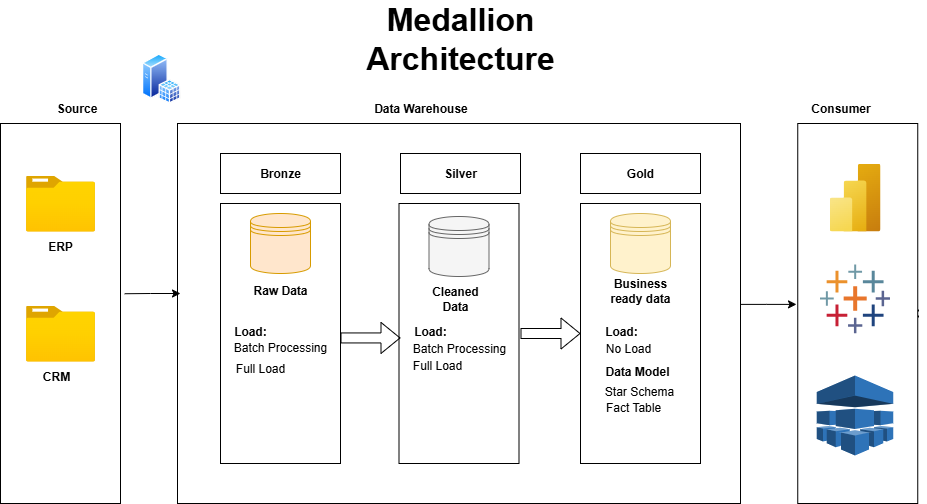

The diagram above was exported from draw.io. Its source (the exported page's mxGraphModel, read from the mxfile embedded in the PNG):
<mxGraphModel dx="1158" dy="696" grid="1" gridSize="10" guides="1" tooltips="1" connect="1" arrows="1" fold="1" page="1" pageScale="1" pageWidth="850" pageHeight="1100" math="0" shadow="0">
  <root>
    <mxCell id="0" />
    <mxCell id="1" parent="0" />
    <mxCell id="wJ9VJkcHDlfVdFg9oYUa-1" value="" style="rounded=0;whiteSpace=wrap;html=1;" vertex="1" parent="1">
      <mxGeometry x="20" y="160" width="120" height="380" as="geometry" />
    </mxCell>
    <mxCell id="wJ9VJkcHDlfVdFg9oYUa-2" value="" style="image;aspect=fixed;html=1;points=[];align=center;fontSize=12;image=img/lib/azure2/general/Folder_Blank.svg;" vertex="1" parent="1">
      <mxGeometry x="45.5" y="212" width="69" height="56.00000000000001" as="geometry" />
    </mxCell>
    <mxCell id="wJ9VJkcHDlfVdFg9oYUa-3" value="" style="image;aspect=fixed;html=1;points=[];align=center;fontSize=12;image=img/lib/azure2/general/Folder_Blank.svg;" vertex="1" parent="1">
      <mxGeometry x="45.5" y="342" width="69" height="56.00000000000001" as="geometry" />
    </mxCell>
    <mxCell id="wJ9VJkcHDlfVdFg9oYUa-4" value="&lt;b&gt;Source&lt;/b&gt;" style="text;html=1;align=center;verticalAlign=middle;resizable=0;points=[];autosize=1;strokeColor=none;fillColor=none;" vertex="1" parent="1">
      <mxGeometry x="66" y="130" width="60" height="30" as="geometry" />
    </mxCell>
    <mxCell id="wJ9VJkcHDlfVdFg9oYUa-5" value="" style="rounded=0;whiteSpace=wrap;html=1;" vertex="1" parent="1">
      <mxGeometry x="197" y="160" width="563" height="380" as="geometry" />
    </mxCell>
    <mxCell id="wJ9VJkcHDlfVdFg9oYUa-6" value="&lt;b&gt;Data Warehouse&lt;/b&gt;" style="text;html=1;align=center;verticalAlign=middle;resizable=0;points=[];autosize=1;strokeColor=none;fillColor=none;" vertex="1" parent="1">
      <mxGeometry x="380" y="130" width="120" height="30" as="geometry" />
    </mxCell>
    <mxCell id="wJ9VJkcHDlfVdFg9oYUa-7" value="" style="rounded=0;whiteSpace=wrap;html=1;" vertex="1" parent="1">
      <mxGeometry x="240" y="240" width="120" height="260" as="geometry" />
    </mxCell>
    <mxCell id="wJ9VJkcHDlfVdFg9oYUa-8" value="" style="rounded=0;whiteSpace=wrap;html=1;" vertex="1" parent="1">
      <mxGeometry x="418.5" y="240" width="120" height="260" as="geometry" />
    </mxCell>
    <mxCell id="wJ9VJkcHDlfVdFg9oYUa-9" value="" style="rounded=0;whiteSpace=wrap;html=1;" vertex="1" parent="1">
      <mxGeometry x="600" y="240" width="120" height="260" as="geometry" />
    </mxCell>
    <mxCell id="wJ9VJkcHDlfVdFg9oYUa-10" value="&lt;b&gt;Bronze&lt;/b&gt;" style="rounded=0;whiteSpace=wrap;html=1;" vertex="1" parent="1">
      <mxGeometry x="240" y="190" width="120" height="40" as="geometry" />
    </mxCell>
    <mxCell id="wJ9VJkcHDlfVdFg9oYUa-11" value="&lt;b&gt;Silver&lt;/b&gt;" style="rounded=0;whiteSpace=wrap;html=1;" vertex="1" parent="1">
      <mxGeometry x="420" y="190" width="120" height="40" as="geometry" />
    </mxCell>
    <mxCell id="wJ9VJkcHDlfVdFg9oYUa-12" value="&lt;b&gt;Gold&lt;/b&gt;" style="rounded=0;whiteSpace=wrap;html=1;" vertex="1" parent="1">
      <mxGeometry x="600" y="190" width="120" height="40" as="geometry" />
    </mxCell>
    <mxCell id="wJ9VJkcHDlfVdFg9oYUa-50" style="edgeStyle=orthogonalEdgeStyle;rounded=0;orthogonalLoop=1;jettySize=auto;html=1;exitX=1;exitY=0.5;exitDx=0;exitDy=0;" edge="1" parent="1" source="wJ9VJkcHDlfVdFg9oYUa-13">
      <mxGeometry relative="1" as="geometry">
        <mxPoint x="930" y="349.55555555555543" as="targetPoint" />
      </mxGeometry>
    </mxCell>
    <mxCell id="wJ9VJkcHDlfVdFg9oYUa-13" value="" style="rounded=0;whiteSpace=wrap;html=1;" vertex="1" parent="1">
      <mxGeometry x="817.25" y="160" width="120" height="380" as="geometry" />
    </mxCell>
    <mxCell id="wJ9VJkcHDlfVdFg9oYUa-14" value="&lt;b&gt;Consumer&lt;/b&gt;" style="text;html=1;align=center;verticalAlign=middle;resizable=0;points=[];autosize=1;strokeColor=none;fillColor=none;" vertex="1" parent="1">
      <mxGeometry x="820" y="130" width="80" height="30" as="geometry" />
    </mxCell>
    <mxCell id="wJ9VJkcHDlfVdFg9oYUa-15" value="" style="image;aspect=fixed;perimeter=ellipsePerimeter;html=1;align=center;shadow=0;dashed=0;spacingTop=3;image=img/lib/active_directory/sql_server.svg;" vertex="1" parent="1">
      <mxGeometry x="161.5" y="90" width="38.5" height="50" as="geometry" />
    </mxCell>
    <mxCell id="wJ9VJkcHDlfVdFg9oYUa-16" value="" style="image;aspect=fixed;html=1;points=[];align=center;fontSize=12;image=img/lib/azure2/analytics/Power_BI_Embedded.svg;" vertex="1" parent="1">
      <mxGeometry x="849" y="200" width="51" height="68" as="geometry" />
    </mxCell>
    <mxCell id="wJ9VJkcHDlfVdFg9oYUa-17" value="" style="outlineConnect=0;dashed=0;verticalLabelPosition=bottom;verticalAlign=top;align=center;html=1;shape=mxgraph.aws3.machine_learning;fillColor=#2E73B8;gradientColor=none;" vertex="1" parent="1">
      <mxGeometry x="836.25" y="412" width="76.5" height="80" as="geometry" />
    </mxCell>
    <mxCell id="wJ9VJkcHDlfVdFg9oYUa-18" value="" style="shape=datastore;whiteSpace=wrap;html=1;fillColor=#ffe6cc;strokeColor=#d79b00;" vertex="1" parent="1">
      <mxGeometry x="270" y="250" width="60" height="60" as="geometry" />
    </mxCell>
    <mxCell id="wJ9VJkcHDlfVdFg9oYUa-19" value="" style="shape=datastore;whiteSpace=wrap;html=1;fillColor=#f5f5f5;fontColor=#333333;strokeColor=#666666;" vertex="1" parent="1">
      <mxGeometry x="448.5" y="253" width="60" height="60" as="geometry" />
    </mxCell>
    <mxCell id="wJ9VJkcHDlfVdFg9oYUa-20" value="" style="shape=datastore;whiteSpace=wrap;html=1;fillColor=#fff2cc;strokeColor=#d6b656;" vertex="1" parent="1">
      <mxGeometry x="630" y="250" width="60" height="60" as="geometry" />
    </mxCell>
    <mxCell id="wJ9VJkcHDlfVdFg9oYUa-21" value="" style="verticalLabelPosition=bottom;aspect=fixed;html=1;shape=mxgraph.salesforce.analytics;" vertex="1" parent="1">
      <mxGeometry x="839.4" y="301" width="70.2" height="68.8" as="geometry" />
    </mxCell>
    <mxCell id="wJ9VJkcHDlfVdFg9oYUa-22" value="&lt;b&gt;CRM&lt;/b&gt;" style="text;strokeColor=none;align=center;fillColor=none;html=1;verticalAlign=middle;whiteSpace=wrap;rounded=0;" vertex="1" parent="1">
      <mxGeometry x="45.5" y="398" width="60" height="30" as="geometry" />
    </mxCell>
    <mxCell id="wJ9VJkcHDlfVdFg9oYUa-23" value="&lt;b&gt;ERP&lt;/b&gt;" style="text;strokeColor=none;align=center;fillColor=none;html=1;verticalAlign=middle;whiteSpace=wrap;rounded=0;" vertex="1" parent="1">
      <mxGeometry x="50" y="268" width="60" height="30" as="geometry" />
    </mxCell>
    <mxCell id="wJ9VJkcHDlfVdFg9oYUa-25" value="" style="endArrow=classic;html=1;rounded=0;exitX=1.035;exitY=0.448;exitDx=0;exitDy=0;exitPerimeter=0;" edge="1" parent="1" source="wJ9VJkcHDlfVdFg9oYUa-1">
      <mxGeometry width="50" height="50" relative="1" as="geometry">
        <mxPoint x="150" y="350" as="sourcePoint" />
        <mxPoint x="200" y="330" as="targetPoint" />
        <Array as="points">
          <mxPoint x="170" y="330" />
        </Array>
      </mxGeometry>
    </mxCell>
    <mxCell id="wJ9VJkcHDlfVdFg9oYUa-27" value="&lt;b&gt;Load:&lt;/b&gt;&lt;div&gt;&lt;b&gt;&lt;br&gt;&lt;/b&gt;&lt;/div&gt;" style="text;strokeColor=none;align=center;fillColor=none;html=1;verticalAlign=middle;whiteSpace=wrap;rounded=0;" vertex="1" parent="1">
      <mxGeometry x="240" y="360" width="60" height="30" as="geometry" />
    </mxCell>
    <mxCell id="wJ9VJkcHDlfVdFg9oYUa-28" value="&lt;b&gt;Load:&lt;/b&gt;&lt;div&gt;&lt;b&gt;&lt;br&gt;&lt;/b&gt;&lt;/div&gt;" style="text;strokeColor=none;align=center;fillColor=none;html=1;verticalAlign=middle;whiteSpace=wrap;rounded=0;" vertex="1" parent="1">
      <mxGeometry x="420" y="360" width="60" height="30" as="geometry" />
    </mxCell>
    <mxCell id="wJ9VJkcHDlfVdFg9oYUa-29" value="&lt;b&gt;Load:&lt;/b&gt;&lt;div&gt;&lt;b&gt;&lt;br&gt;&lt;/b&gt;&lt;/div&gt;" style="text;strokeColor=none;align=center;fillColor=none;html=1;verticalAlign=middle;whiteSpace=wrap;rounded=0;" vertex="1" parent="1">
      <mxGeometry x="611" y="360" width="60" height="30" as="geometry" />
    </mxCell>
    <mxCell id="wJ9VJkcHDlfVdFg9oYUa-31" value="&lt;b&gt;Raw Data&lt;/b&gt;" style="text;strokeColor=none;align=center;fillColor=none;html=1;verticalAlign=middle;whiteSpace=wrap;rounded=0;" vertex="1" parent="1">
      <mxGeometry x="270" y="312" width="60" height="30" as="geometry" />
    </mxCell>
    <mxCell id="wJ9VJkcHDlfVdFg9oYUa-32" value="&lt;b&gt;Cleaned Data&lt;/b&gt;" style="text;strokeColor=none;align=center;fillColor=none;html=1;verticalAlign=middle;whiteSpace=wrap;rounded=0;" vertex="1" parent="1">
      <mxGeometry x="445" y="320.4" width="60" height="30" as="geometry" />
    </mxCell>
    <mxCell id="wJ9VJkcHDlfVdFg9oYUa-33" value="&lt;b&gt;Business ready data&lt;/b&gt;" style="text;strokeColor=none;align=center;fillColor=none;html=1;verticalAlign=middle;whiteSpace=wrap;rounded=0;" vertex="1" parent="1">
      <mxGeometry x="620" y="312" width="80" height="30" as="geometry" />
    </mxCell>
    <mxCell id="wJ9VJkcHDlfVdFg9oYUa-34" value="Batch Processing" style="text;strokeColor=none;align=center;fillColor=none;html=1;verticalAlign=middle;whiteSpace=wrap;rounded=0;" vertex="1" parent="1">
      <mxGeometry x="250" y="368.8" width="100" height="30" as="geometry" />
    </mxCell>
    <mxCell id="wJ9VJkcHDlfVdFg9oYUa-35" value="Batch Processing" style="text;strokeColor=none;align=center;fillColor=none;html=1;verticalAlign=middle;whiteSpace=wrap;rounded=0;" vertex="1" parent="1">
      <mxGeometry x="428.5" y="369.8" width="100" height="30" as="geometry" />
    </mxCell>
    <mxCell id="wJ9VJkcHDlfVdFg9oYUa-36" value="Full Load" style="text;strokeColor=none;align=center;fillColor=none;html=1;verticalAlign=middle;whiteSpace=wrap;rounded=0;" vertex="1" parent="1">
      <mxGeometry x="230" y="390" width="100" height="30" as="geometry" />
    </mxCell>
    <mxCell id="wJ9VJkcHDlfVdFg9oYUa-37" value="Full Load" style="text;strokeColor=none;align=center;fillColor=none;html=1;verticalAlign=middle;whiteSpace=wrap;rounded=0;" vertex="1" parent="1">
      <mxGeometry x="406.5" y="387" width="100" height="30" as="geometry" />
    </mxCell>
    <mxCell id="wJ9VJkcHDlfVdFg9oYUa-38" value="No Load" style="text;strokeColor=none;align=center;fillColor=none;html=1;verticalAlign=middle;whiteSpace=wrap;rounded=0;" vertex="1" parent="1">
      <mxGeometry x="598" y="369.8" width="100" height="30" as="geometry" />
    </mxCell>
    <mxCell id="wJ9VJkcHDlfVdFg9oYUa-43" value="&lt;b&gt;Data Model&lt;/b&gt;" style="text;strokeColor=none;align=center;fillColor=none;html=1;verticalAlign=middle;whiteSpace=wrap;rounded=0;" vertex="1" parent="1">
      <mxGeometry x="617" y="393" width="80" height="30" as="geometry" />
    </mxCell>
    <mxCell id="wJ9VJkcHDlfVdFg9oYUa-44" value="Star Schema" style="text;strokeColor=none;align=center;fillColor=none;html=1;verticalAlign=middle;whiteSpace=wrap;rounded=0;" vertex="1" parent="1">
      <mxGeometry x="619" y="413" width="80" height="30" as="geometry" />
    </mxCell>
    <mxCell id="wJ9VJkcHDlfVdFg9oYUa-46" value="Fact Table" style="text;strokeColor=none;align=center;fillColor=none;html=1;verticalAlign=middle;whiteSpace=wrap;rounded=0;" vertex="1" parent="1">
      <mxGeometry x="613" y="429" width="80" height="30" as="geometry" />
    </mxCell>
    <mxCell id="wJ9VJkcHDlfVdFg9oYUa-47" value="&lt;b&gt;&lt;font&gt;Medallion Architecture&lt;/font&gt;&lt;/b&gt;" style="text;strokeColor=none;align=center;fillColor=none;html=1;verticalAlign=middle;whiteSpace=wrap;rounded=0;fontSize=32;" vertex="1" parent="1">
      <mxGeometry x="345" y="60" width="270" height="30" as="geometry" />
    </mxCell>
    <mxCell id="wJ9VJkcHDlfVdFg9oYUa-51" value="" style="endArrow=classic;html=1;rounded=0;exitX=1.035;exitY=0.448;exitDx=0;exitDy=0;exitPerimeter=0;" edge="1" parent="1">
      <mxGeometry width="50" height="50" relative="1" as="geometry">
        <mxPoint x="760" y="340.89" as="sourcePoint" />
        <mxPoint x="816" y="340.89" as="targetPoint" />
        <Array as="points">
          <mxPoint x="786" y="340.89" />
        </Array>
      </mxGeometry>
    </mxCell>
    <mxCell id="wJ9VJkcHDlfVdFg9oYUa-53" style="edgeStyle=orthogonalEdgeStyle;rounded=0;orthogonalLoop=1;jettySize=auto;html=1;exitX=0.5;exitY=1;exitDx=0;exitDy=0;" edge="1" parent="1" source="wJ9VJkcHDlfVdFg9oYUa-38" target="wJ9VJkcHDlfVdFg9oYUa-38">
      <mxGeometry relative="1" as="geometry" />
    </mxCell>
    <mxCell id="wJ9VJkcHDlfVdFg9oYUa-54" value="" style="shape=flexArrow;endArrow=classic;html=1;rounded=0;" edge="1" parent="1" target="wJ9VJkcHDlfVdFg9oYUa-9">
      <mxGeometry width="50" height="50" relative="1" as="geometry">
        <mxPoint x="540" y="370" as="sourcePoint" />
        <mxPoint x="570" y="298" as="targetPoint" />
      </mxGeometry>
    </mxCell>
    <mxCell id="wJ9VJkcHDlfVdFg9oYUa-56" value="" style="shape=flexArrow;endArrow=classic;html=1;rounded=0;" edge="1" parent="1">
      <mxGeometry width="50" height="50" relative="1" as="geometry">
        <mxPoint x="360" y="374.44" as="sourcePoint" />
        <mxPoint x="420" y="374.44" as="targetPoint" />
      </mxGeometry>
    </mxCell>
  </root>
</mxGraphModel>